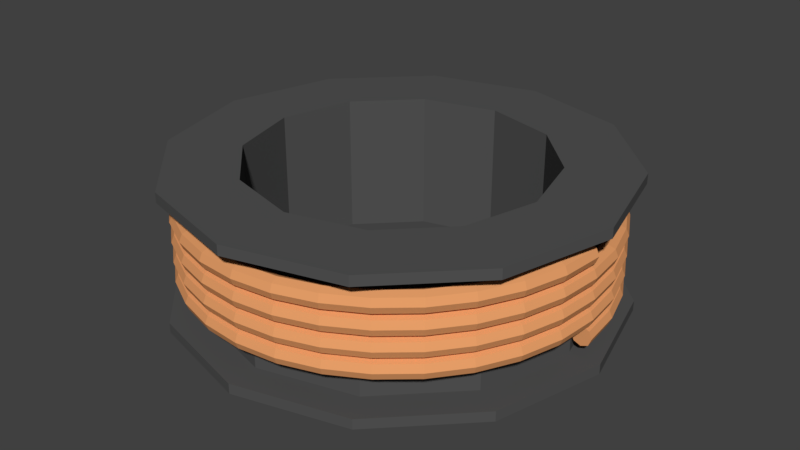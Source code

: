 # Source: CopperWire.blend  (saved by Blender 2.79.0; exported with 4.5.12 LTS)
import bpy
from mathutils import Matrix  # noqa: F401  (used for matrix-valued properties, if any)

bpy.ops.wm.read_factory_settings(use_empty=True)
scene = bpy.context.scene
scene.name = 'Scene'

# ---- collections
col_collection_1 = bpy.data.collections.new('Collection 1'); scene.collection.children.link(col_collection_1)

# ---- materials (node trees are filled in below, after node groups)
mat_copperwire = bpy.data.materials.new('CopperWire')
mat_copperwire.alpha_threshold = 0.0
mat_copperwire.use_transparent_shadow = False
mat_copperwire.diffuse_color = (0.8, 0.3474, 0.1393, 1.0)
mat_copperwire.roughness = 0.5
mat_copperwirespool = bpy.data.materials.new('CopperWireSpool')
mat_copperwirespool.alpha_threshold = 0.0
mat_copperwirespool.use_transparent_shadow = False
mat_copperwirespool.diffuse_color = (0.08714, 0.08714, 0.08714, 1.0)
mat_copperwirespool.roughness = 0.5

# ---- material node trees

# ---- world
world_world = bpy.data.worlds.new('World'); scene.world = world_world
world_world.color = (0.05088, 0.05088, 0.05088)
world_world.use_sun_shadow = False
world_world.sun_shadow_jitter_overblur = 0.0
world_world.cycles.sampling_method = 'MANUAL'

# ---- meshes
me_circle = bpy.data.meshes.new('Circle')
me_circle.from_pydata([(0.2, 1.788e-09, 0.01), (0.1929, 1.788e-09, 0.007071), (0.19, 2.384e-09, 6.62e-09), (0.1929, 2.98e-09, -0.007071), (0.2, 2.384e-09, -0.01), (0.2071, 2.98e-09, -0.007071), (0.21, 2.384e-09, 7.176e-09), (0.2071, 1.788e-09, 0.007071), (0.1962, 0.03902, 0.01062), (0.1892, 0.03764, 0.007696), (0.1863, 0.03707, 0.000625), (0.1892, 0.03764, -0.006446), (0.1962, 0.03902, -0.009375), (0.2031, 0.0404, -0.006446), (0.206, 0.04097, 0.000625), (0.2031, 0.0404, 0.007696), (0.1848, 0.07654, 0.01125), (0.1782, 0.07383, 0.008321), (0.1755, 0.07271, 0.00125), (0.1782, 0.07383, -0.005821), (0.1848, 0.07654, -0.00875), (0.1913, 0.07924, -0.005821), (0.194, 0.08036, 0.00125), (0.1913, 0.07924, 0.008321), (0.1663, 0.1111, 0.01187), (0.1604, 0.1072, 0.008946), (0.158, 0.1056, 0.001875), (0.1604, 0.1072, -0.005196), (0.1663, 0.1111, -0.008125), (0.1722, 0.115, -0.005196), (0.1746, 0.1167, 0.001875), (0.1722, 0.115, 0.008946), (0.1414, 0.1414, 0.0125), (0.1364, 0.1364, 0.009571), (0.1344, 0.1344, 0.0025), (0.1364, 0.1364, -0.004571), (0.1414, 0.1414, -0.0075), (0.1464, 0.1464, -0.004571), (0.1485, 0.1485, 0.0025), (0.1464, 0.1464, 0.009571), (0.1111, 0.1663, 0.01312), (0.1072, 0.1604, 0.0102), (0.1056, 0.158, 0.003125), (0.1072, 0.1604, -0.003946), (0.1111, 0.1663, -0.006875), (0.115, 0.1722, -0.003946), (0.1167, 0.1746, 0.003125), (0.115, 0.1722, 0.0102), (0.07654, 0.1848, 0.01375), (0.07383, 0.1782, 0.01082), (0.07271, 0.1755, 0.00375), (0.07383, 0.1782, -0.003321), (0.07654, 0.1848, -0.00625), (0.07924, 0.1913, -0.003321), (0.08036, 0.194, 0.00375), (0.07924, 0.1913, 0.01082), (0.03902, 0.1962, 0.01437), (0.03764, 0.1892, 0.01145), (0.03707, 0.1863, 0.004375), (0.03764, 0.1892, -0.002696), (0.03902, 0.1962, -0.005625), (0.0404, 0.2031, -0.002696), (0.04097, 0.206, 0.004375), (0.0404, 0.2031, 0.01145), (-1.232e-08, 0.2, 0.015), (-1.166e-08, 0.1929, 0.01207), (-1.129e-08, 0.19, 0.005), (-1.117e-08, 0.1929, -0.002071), (-1.053e-08, 0.2, -0.005), (-1.178e-08, 0.2071, -0.002071), (-1.216e-08, 0.21, 0.005), (-1.228e-08, 0.2071, 0.01207), (-0.03902, 0.1962, 0.01562), (-0.03764, 0.1892, 0.0127), (-0.03707, 0.1863, 0.005625), (-0.03764, 0.1892, -0.001446), (-0.03902, 0.1962, -0.004375), (-0.0404, 0.2031, -0.001446), (-0.04097, 0.206, 0.005625), (-0.0404, 0.2031, 0.0127), (-0.07654, 0.1848, 0.01625), (-0.07383, 0.1782, 0.01332), (-0.07271, 0.1755, 0.00625), (-0.07383, 0.1782, -0.0008211), (-0.07654, 0.1848, -0.00375), (-0.07924, 0.1913, -0.0008211), (-0.08036, 0.194, 0.00625), (-0.07924, 0.1913, 0.01332), (-0.1111, 0.1663, 0.01687), (-0.1072, 0.1604, 0.01395), (-0.1056, 0.158, 0.006875), (-0.1072, 0.1604, -0.0001961), (-0.1111, 0.1663, -0.003125), (-0.115, 0.1722, -0.0001961), (-0.1167, 0.1746, 0.006875), (-0.115, 0.1722, 0.01395), (-0.1414, 0.1414, 0.0175), (-0.1364, 0.1364, 0.01457), (-0.1344, 0.1344, 0.0075), (-0.1364, 0.1364, 0.0004289), (-0.1414, 0.1414, -0.0025), (-0.1464, 0.1464, 0.0004289), (-0.1485, 0.1485, 0.0075), (-0.1464, 0.1464, 0.01457), (-0.1663, 0.1111, 0.01812), (-0.1604, 0.1072, 0.0152), (-0.158, 0.1056, 0.008125), (-0.1604, 0.1072, 0.001054), (-0.1663, 0.1111, -0.001875), (-0.1722, 0.115, 0.001054), (-0.1746, 0.1167, 0.008125), (-0.1722, 0.115, 0.0152), (-0.1848, 0.07654, 0.01875), (-0.1782, 0.07383, 0.01582), (-0.1755, 0.07271, 0.00875), (-0.1782, 0.07383, 0.001679), (-0.1848, 0.07654, -0.00125), (-0.1913, 0.07924, 0.001679), (-0.194, 0.08036, 0.00875), (-0.1913, 0.07924, 0.01582), (-0.1962, 0.03902, 0.01937), (-0.1892, 0.03764, 0.01645), (-0.1863, 0.03707, 0.009375), (-0.1892, 0.03764, 0.002304), (-0.1962, 0.03902, -0.0006251), (-0.2031, 0.0404, 0.002304), (-0.206, 0.04097, 0.009375), (-0.2031, 0.0404, 0.01645), (-0.2, -1.927e-08, 0.02), (-0.1929, -1.865e-08, 0.01707), (-0.19, -1.899e-08, 0.01), (-0.1929, -1.985e-08, 0.002929), (-0.2, -1.987e-08, -5.126e-08), (-0.2071, -2.108e-08, 0.002929), (-0.21, -2.074e-08, 0.01), (-0.2071, -1.989e-08, 0.01707), (-0.1962, -0.03902, 0.02062), (-0.1892, -0.03764, 0.0177), (-0.1863, -0.03707, 0.01062), (-0.1892, -0.03764, 0.003554), (-0.1962, -0.03902, 0.0006249), (-0.2031, -0.0404, 0.003554), (-0.206, -0.04097, 0.01062), (-0.2031, -0.0404, 0.0177), (-0.1848, -0.07654, 0.02125), (-0.1782, -0.07383, 0.01832), (-0.1755, -0.07271, 0.01125), (-0.1782, -0.07383, 0.004179), (-0.1848, -0.07654, 0.00125), (-0.1913, -0.07924, 0.004179), (-0.194, -0.08036, 0.01125), (-0.1913, -0.07924, 0.01832), (-0.1663, -0.1111, 0.02187), (-0.1604, -0.1072, 0.01895), (-0.158, -0.1056, 0.01187), (-0.1604, -0.1072, 0.004804), (-0.1663, -0.1111, 0.001875), (-0.1722, -0.115, 0.004804), (-0.1746, -0.1167, 0.01187), (-0.1722, -0.115, 0.01895), (-0.1414, -0.1414, 0.0225), (-0.1364, -0.1364, 0.01957), (-0.1344, -0.1344, 0.0125), (-0.1364, -0.1364, 0.005429), (-0.1414, -0.1414, 0.0025), (-0.1464, -0.1464, 0.005429), (-0.1485, -0.1485, 0.0125), (-0.1464, -0.1464, 0.01957), (-0.1111, -0.1663, 0.02312), (-0.1072, -0.1604, 0.0202), (-0.1056, -0.158, 0.01312), (-0.1072, -0.1604, 0.006054), (-0.1111, -0.1663, 0.003125), (-0.115, -0.1722, 0.006054), (-0.1167, -0.1746, 0.01312), (-0.115, -0.1722, 0.0202), (-0.07654, -0.1848, 0.02375), (-0.07383, -0.1782, 0.02082), (-0.07271, -0.1755, 0.01375), (-0.07383, -0.1782, 0.006679), (-0.07654, -0.1848, 0.00375), (-0.07924, -0.1913, 0.006679), (-0.08036, -0.194, 0.01375), (-0.07924, -0.1913, 0.02082), (-0.03902, -0.1962, 0.02437), (-0.03764, -0.1892, 0.02145), (-0.03707, -0.1863, 0.01437), (-0.03764, -0.1892, 0.007304), (-0.03902, -0.1962, 0.004375), (-0.0404, -0.2031, 0.007304), (-0.04097, -0.206, 0.01437), (-0.0404, -0.2031, 0.02145), (1.193e-09, -0.2, 0.025), (1.458e-09, -0.1929, 0.02207), (2.862e-09, -0.19, 0.015), (4.336e-09, -0.1929, 0.007929), (4.173e-09, -0.2, 0.005), (4.504e-09, -0.2071, 0.007929), (3.1e-09, -0.21, 0.015), (1.626e-09, -0.2071, 0.02207), (0.03902, -0.1962, 0.02562), (0.03764, -0.1892, 0.0227), (0.03707, -0.1863, 0.01562), (0.03764, -0.1892, 0.008554), (0.03902, -0.1962, 0.005625), (0.0404, -0.2031, 0.008554), (0.04097, -0.206, 0.01562), (0.0404, -0.2031, 0.0227), (0.07654, -0.1848, 0.02625), (0.07383, -0.1782, 0.02332), (0.07271, -0.1755, 0.01625), (0.07383, -0.1782, 0.009179), (0.07654, -0.1848, 0.00625), (0.07924, -0.1913, 0.009179), (0.08036, -0.194, 0.01625), (0.07924, -0.1913, 0.02332), (0.1111, -0.1663, 0.02687), (0.1072, -0.1604, 0.02395), (0.1056, -0.158, 0.01687), (0.1072, -0.1604, 0.009804), (0.1111, -0.1663, 0.006875), (0.115, -0.1722, 0.009804), (0.1167, -0.1746, 0.01687), (0.115, -0.1722, 0.02395), (0.1414, -0.1414, 0.0275), (0.1364, -0.1364, 0.02457), (0.1344, -0.1344, 0.0175), (0.1364, -0.1364, 0.01043), (0.1414, -0.1414, 0.0075), (0.1464, -0.1464, 0.01043), (0.1485, -0.1485, 0.0175), (0.1464, -0.1464, 0.02457), (0.1663, -0.1111, 0.02812), (0.1604, -0.1072, 0.0252), (0.158, -0.1056, 0.01812), (0.1604, -0.1072, 0.01105), (0.1663, -0.1111, 0.008125), (0.1722, -0.115, 0.01105), (0.1746, -0.1167, 0.01812), (0.1722, -0.115, 0.0252), (0.1848, -0.07654, 0.02875), (0.1782, -0.07383, 0.02582), (0.1755, -0.07271, 0.01875), (0.1782, -0.07383, 0.01168), (0.1848, -0.07654, 0.00875), (0.1913, -0.07924, 0.01168), (0.194, -0.08036, 0.01875), (0.1913, -0.07924, 0.02582), (0.1962, -0.03902, 0.02937), (0.1892, -0.03764, 0.02645), (0.1863, -0.03707, 0.01937), (0.1892, -0.03764, 0.0123), (0.1962, -0.03902, 0.009375), (0.2031, -0.0404, 0.0123), (0.206, -0.04097, 0.01937), (0.2031, -0.0404, 0.02645), (0.2, 3.676e-08, 0.03), (0.1929, 3.552e-08, 0.02707), (0.19, 3.56e-08, 0.02), (0.1929, 3.671e-08, 0.01293), (0.2, 3.735e-08, 0.01), (0.2071, 3.919e-08, 0.01293), (0.21, 3.91e-08, 0.02), (0.2071, 3.799e-08, 0.02707), (0.1962, 0.03902, 0.03062), (0.1892, 0.03764, 0.0277), (0.1863, 0.03707, 0.02062), (0.1892, 0.03764, 0.01355), (0.1962, 0.03902, 0.01062), (0.2031, 0.0404, 0.01355), (0.206, 0.04097, 0.02062), (0.2031, 0.0404, 0.0277), (0.1848, 0.07654, 0.03125), (0.1782, 0.07383, 0.02832), (0.1755, 0.07271, 0.02125), (0.1782, 0.07383, 0.01418), (0.1848, 0.07654, 0.01125), (0.1913, 0.07924, 0.01418), (0.194, 0.08036, 0.02125), (0.1913, 0.07924, 0.02832), (0.1663, 0.1111, 0.03187), (0.1604, 0.1072, 0.02895), (0.158, 0.1056, 0.02187), (0.1604, 0.1072, 0.0148), (0.1663, 0.1111, 0.01187), (0.1722, 0.115, 0.0148), (0.1746, 0.1167, 0.02187), (0.1722, 0.115, 0.02895), (0.1414, 0.1414, 0.0325), (0.1364, 0.1364, 0.02957), (0.1344, 0.1344, 0.0225), (0.1364, 0.1364, 0.01543), (0.1414, 0.1414, 0.0125), (0.1464, 0.1464, 0.01543), (0.1485, 0.1485, 0.0225), (0.1464, 0.1464, 0.02957), (0.1111, 0.1663, 0.03312), (0.1072, 0.1604, 0.0302), (0.1056, 0.158, 0.02312), (0.1072, 0.1604, 0.01605), (0.1111, 0.1663, 0.01312), (0.115, 0.1722, 0.01605), (0.1167, 0.1746, 0.02312), (0.115, 0.1722, 0.0302), (0.07654, 0.1848, 0.03375), (0.07383, 0.1782, 0.03082), (0.07271, 0.1755, 0.02375), (0.07383, 0.1782, 0.01668), (0.07654, 0.1848, 0.01375), (0.07924, 0.1913, 0.01668), (0.08036, 0.194, 0.02375), (0.07924, 0.1913, 0.03082), (0.03902, 0.1962, 0.03437), (0.03764, 0.1892, 0.03145), (0.03707, 0.1863, 0.02437), (0.03764, 0.1892, 0.0173), (0.03902, 0.1962, 0.01437), (0.0404, 0.2031, 0.0173), (0.04097, 0.206, 0.02437), (0.0404, 0.2031, 0.03145), (-7.351e-08, 0.2, 0.035), (-7.078e-08, 0.1929, 0.03207), (-6.954e-08, 0.19, 0.025), (-7.028e-08, 0.1929, 0.01793), (-7.173e-08, 0.2, 0.015), (-7.506e-08, 0.2071, 0.01793), (-7.63e-08, 0.21, 0.025), (-7.555e-08, 0.2071, 0.03207), (-0.03902, 0.1962, 0.03562), (-0.03764, 0.1892, 0.0327), (-0.03707, 0.1863, 0.02562), (-0.03764, 0.1892, 0.01855), (-0.03902, 0.1962, 0.01562), (-0.0404, 0.2031, 0.01855), (-0.04097, 0.206, 0.02562), (-0.0404, 0.2031, 0.0327), (-0.07654, 0.1848, 0.03625), (-0.07383, 0.1782, 0.03332), (-0.07271, 0.1755, 0.02625), (-0.07383, 0.1782, 0.01918), (-0.07654, 0.1848, 0.01625), (-0.07924, 0.1913, 0.01918), (-0.08036, 0.194, 0.02625), (-0.07924, 0.1913, 0.03332), (-0.1111, 0.1663, 0.03687), (-0.1072, 0.1604, 0.03395), (-0.1056, 0.158, 0.02687), (-0.1072, 0.1604, 0.0198), (-0.1111, 0.1663, 0.01687), (-0.115, 0.1722, 0.0198), (-0.1167, 0.1746, 0.02687), (-0.115, 0.1722, 0.03395), (-0.1414, 0.1414, 0.0375), (-0.1364, 0.1364, 0.03457), (-0.1344, 0.1344, 0.0275), (-0.1364, 0.1364, 0.02043), (-0.1414, 0.1414, 0.0175), (-0.1464, 0.1464, 0.02043), (-0.1485, 0.1485, 0.0275), (-0.1464, 0.1464, 0.03457), (-0.1663, 0.1111, 0.03812), (-0.1604, 0.1072, 0.0352), (-0.158, 0.1056, 0.02812), (-0.1604, 0.1072, 0.02105), (-0.1663, 0.1111, 0.01812), (-0.1722, 0.115, 0.02105), (-0.1746, 0.1167, 0.02812), (-0.1722, 0.115, 0.0352), (-0.1848, 0.07654, 0.03875), (-0.1782, 0.07383, 0.03582), (-0.1755, 0.07271, 0.02875), (-0.1782, 0.07383, 0.02168), (-0.1848, 0.07654, 0.01875), (-0.1913, 0.07924, 0.02168), (-0.194, 0.08036, 0.02875), (-0.1913, 0.07924, 0.03582), (-0.1962, 0.03902, 0.03937), (-0.1892, 0.03764, 0.03645), (-0.1863, 0.03707, 0.02937), (-0.1892, 0.03764, 0.0223), (-0.1962, 0.03902, 0.01937), (-0.2031, 0.0404, 0.0223), (-0.206, 0.04097, 0.02937), (-0.2031, 0.0404, 0.03645), (-0.2, -6.558e-09, 0.04), (-0.1929, -6.389e-09, 0.03707), (-0.19, -6.916e-09, 0.03), (-0.1929, -7.582e-09, 0.02293), (-0.2, -7.154e-09, 0.02), (-0.2071, -7.919e-09, 0.02293), (-0.21, -7.393e-09, 0.03), (-0.2071, -6.727e-09, 0.03707), (-0.1962, -0.03902, 0.04062), (-0.1892, -0.03764, 0.0377), (-0.1863, -0.03707, 0.03062), (-0.1892, -0.03764, 0.02355), (-0.1962, -0.03902, 0.02062), (-0.2031, -0.0404, 0.02355), (-0.206, -0.04097, 0.03062), (-0.2031, -0.0404, 0.0377), (-0.1848, -0.07654, 0.04125), (-0.1782, -0.07383, 0.03832), (-0.1755, -0.07271, 0.03125), (-0.1782, -0.07383, 0.02418), (-0.1848, -0.07654, 0.02125), (-0.1913, -0.07924, 0.02418), (-0.194, -0.08036, 0.03125), (-0.1913, -0.07924, 0.03832), (-0.1663, -0.1111, 0.04187), (-0.1604, -0.1072, 0.03895), (-0.158, -0.1056, 0.03187), (-0.1604, -0.1072, 0.0248), (-0.1663, -0.1111, 0.02187), (-0.1722, -0.115, 0.0248), (-0.1746, -0.1167, 0.03187), (-0.1722, -0.115, 0.03895), (-0.1414, -0.1414, 0.0425), (-0.1364, -0.1364, 0.03957), (-0.1344, -0.1344, 0.0325), (-0.1364, -0.1364, 0.02543), (-0.1414, -0.1414, 0.0225), (-0.1464, -0.1464, 0.02543), (-0.1485, -0.1485, 0.0325), (-0.1464, -0.1464, 0.03957), (-0.1111, -0.1663, 0.04312), (-0.1072, -0.1604, 0.0402), (-0.1056, -0.158, 0.03312), (-0.1072, -0.1604, 0.02605), (-0.1111, -0.1663, 0.02312), (-0.115, -0.1722, 0.02605), (-0.1167, -0.1746, 0.03312), (-0.115, -0.1722, 0.0402), (-0.07654, -0.1848, 0.04375), (-0.07383, -0.1782, 0.04082), (-0.07271, -0.1755, 0.03375), (-0.07383, -0.1782, 0.02668), (-0.07654, -0.1848, 0.02375), (-0.07924, -0.1913, 0.02668), (-0.08036, -0.194, 0.03375), (-0.07924, -0.1913, 0.04082), (-0.03902, -0.1962, 0.04437), (-0.03764, -0.1892, 0.04145), (-0.03707, -0.1863, 0.03437), (-0.03764, -0.1892, 0.0273), (-0.03902, -0.1962, 0.02437), (-0.0404, -0.2031, 0.0273), (-0.04097, -0.206, 0.03437), (-0.0404, -0.2031, 0.04145), (1.291e-07, -0.2, 0.045), (1.248e-07, -0.1929, 0.04207), (1.243e-07, -0.19, 0.035), (1.277e-07, -0.1929, 0.02793), (1.321e-07, -0.2, 0.025), (1.371e-07, -0.2071, 0.02793), (1.376e-07, -0.21, 0.035), (1.342e-07, -0.2071, 0.04207), (0.03902, -0.1962, 0.04562), (0.03764, -0.1892, 0.0427), (0.03707, -0.1863, 0.03562), (0.03764, -0.1892, 0.02855), (0.03902, -0.1962, 0.02562), (0.0404, -0.2031, 0.02855), (0.04097, -0.206, 0.03562), (0.0404, -0.2031, 0.0427), (0.07654, -0.1848, 0.04625), (0.07383, -0.1782, 0.04332), (0.07271, -0.1755, 0.03625), (0.07383, -0.1782, 0.02918), (0.07654, -0.1848, 0.02625), (0.07924, -0.1913, 0.02918), (0.08036, -0.194, 0.03625), (0.07924, -0.1913, 0.04332), (0.1111, -0.1663, 0.04687), (0.1072, -0.1604, 0.04395), (0.1056, -0.158, 0.03687), (0.1072, -0.1604, 0.0298), (0.1111, -0.1663, 0.02687), (0.115, -0.1722, 0.0298), (0.1167, -0.1746, 0.03687), (0.115, -0.1722, 0.04395), (0.1414, -0.1414, 0.0475), (0.1364, -0.1364, 0.04457), (0.1344, -0.1344, 0.0375), (0.1364, -0.1364, 0.03043), (0.1414, -0.1414, 0.0275), (0.1464, -0.1464, 0.03043), (0.1485, -0.1485, 0.0375), (0.1464, -0.1464, 0.04457), (0.1663, -0.1111, 0.04812), (0.1604, -0.1072, 0.0452), (0.158, -0.1056, 0.03812), (0.1604, -0.1072, 0.03105), (0.1663, -0.1111, 0.02812), (0.1722, -0.115, 0.03105), (0.1746, -0.1167, 0.03812), (0.1722, -0.115, 0.0452), (0.1848, -0.07654, 0.04875), (0.1782, -0.07383, 0.04582), (0.1755, -0.07271, 0.03875), (0.1782, -0.07383, 0.03168), (0.1848, -0.07654, 0.02875), (0.1913, -0.07924, 0.03168), (0.194, -0.08036, 0.03875), (0.1913, -0.07924, 0.04582), (0.1962, -0.03902, 0.04937), (0.1892, -0.03764, 0.04645), (0.1863, -0.03707, 0.03937), (0.1892, -0.03764, 0.0323), (0.1962, -0.03902, 0.02937), (0.2031, -0.0404, 0.0323), (0.206, -0.04097, 0.03937), (0.2031, -0.0404, 0.04645), (0.2, 7.173e-08, 0.05), (0.1929, 6.925e-08, 0.04707), (0.19, 6.883e-08, 0.04), (0.1929, 7.045e-08, 0.03293), (0.2, 7.232e-08, 0.03), (0.2071, 7.539e-08, 0.03293), (0.21, 7.582e-08, 0.04), (0.2071, 7.42e-08, 0.04707), (0.1962, 0.03902, 0.05062), (0.1892, 0.03764, 0.0477), (0.1863, 0.03707, 0.04062), (0.1892, 0.03764, 0.03355), (0.1962, 0.03902, 0.03062), (0.2031, 0.0404, 0.03355), (0.206, 0.04097, 0.04062), (0.2031, 0.0404, 0.0477), (0.1848, 0.07654, 0.05125), (0.1782, 0.07383, 0.04832), (0.1755, 0.07271, 0.04125), (0.1782, 0.07383, 0.03418), (0.1848, 0.07654, 0.03125), (0.1913, 0.07924, 0.03418), (0.194, 0.08036, 0.04125), (0.1913, 0.07924, 0.04832), (0.1663, 0.1111, 0.05187), (0.1604, 0.1072, 0.04895), (0.158, 0.1056, 0.04187), (0.1604, 0.1072, 0.0348), (0.1663, 0.1111, 0.03187), (0.1722, 0.115, 0.0348), (0.1746, 0.1167, 0.04187), (0.1722, 0.115, 0.04895), (0.1414, 0.1414, 0.0525), (0.1364, 0.1364, 0.04957), (0.1344, 0.1344, 0.0425), (0.1364, 0.1364, 0.03543), (0.1414, 0.1414, 0.0325), (0.1464, 0.1464, 0.03543), (0.1485, 0.1485, 0.0425), (0.1464, 0.1464, 0.04957), (0.1111, 0.1663, 0.05312), (0.1072, 0.1604, 0.0502), (0.1056, 0.158, 0.04312), (0.1072, 0.1604, 0.03605), (0.1111, 0.1663, 0.03312), (0.115, 0.1722, 0.03605), (0.1167, 0.1746, 0.04312), (0.115, 0.1722, 0.0502), (0.07654, 0.1848, 0.05375), (0.07383, 0.1782, 0.05082), (0.07271, 0.1755, 0.04375), (0.07383, 0.1782, 0.03668), (0.07654, 0.1848, 0.03375), (0.07924, 0.1913, 0.03668), (0.08036, 0.194, 0.04375), (0.07924, 0.1913, 0.05082), (0.03902, 0.1962, 0.05437), (0.03764, 0.1892, 0.05145), (0.03707, 0.1863, 0.04437), (0.03764, 0.1892, 0.0373), (0.03902, 0.1962, 0.03437), (0.0404, 0.2031, 0.0373), (0.04097, 0.206, 0.04437), (0.0404, 0.2031, 0.05145), (-1.55e-08, 0.2, 0.055), (-1.49e-08, 0.1929, 0.05207), (-1.455e-08, 0.19, 0.045), (-1.44e-08, 0.1929, 0.03793), (-1.371e-08, 0.2, 0.035), (-1.491e-08, 0.2071, 0.03793), (-1.526e-08, 0.21, 0.045), (-1.54e-08, 0.2071, 0.05207), (-0.03902, 0.1962, 0.05562), (-0.03764, 0.1892, 0.0527), (-0.03707, 0.1863, 0.04562), (-0.03764, 0.1892, 0.03855), (-0.03902, 0.1962, 0.03562), (-0.0404, 0.2031, 0.03855), (-0.04097, 0.206, 0.04562), (-0.0404, 0.2031, 0.0527), (-0.07654, 0.1848, 0.05625), (-0.07383, 0.1782, 0.05332), (-0.07271, 0.1755, 0.04625), (-0.07383, 0.1782, 0.03918), (-0.07654, 0.1848, 0.03625), (-0.07924, 0.1913, 0.03918), (-0.08036, 0.194, 0.04625), (-0.07924, 0.1913, 0.05332), (-0.1111, 0.1663, 0.05687), (-0.1072, 0.1604, 0.05395), (-0.1056, 0.158, 0.04687), (-0.1072, 0.1604, 0.0398), (-0.1111, 0.1663, 0.03687), (-0.115, 0.1722, 0.0398), (-0.1167, 0.1746, 0.04687), (-0.115, 0.1722, 0.05395), (-0.1414, 0.1414, 0.0575), (-0.1364, 0.1364, 0.05457), (-0.1344, 0.1344, 0.0475), (-0.1364, 0.1364, 0.04043), (-0.1414, 0.1414, 0.0375), (-0.1464, 0.1464, 0.04043), (-0.1485, 0.1485, 0.0475), (-0.1464, 0.1464, 0.05457), (-0.1663, 0.1111, 0.05812), (-0.1604, 0.1072, 0.0552), (-0.158, 0.1056, 0.04812), (-0.1604, 0.1072, 0.04105), (-0.1663, 0.1111, 0.03812), (-0.1722, 0.115, 0.04105), (-0.1746, 0.1167, 0.04812), (-0.1722, 0.115, 0.0552), (-0.1848, 0.07654, 0.05875), (-0.1782, 0.07383, 0.05582), (-0.1755, 0.07271, 0.04875), (-0.1782, 0.07383, 0.04168), (-0.1848, 0.07654, 0.03875), (-0.1913, 0.07924, 0.04168), (-0.194, 0.08036, 0.04875), (-0.1913, 0.07924, 0.05582), (-0.1962, 0.03902, 0.05937), (-0.1892, 0.03764, 0.05645), (-0.1863, 0.03707, 0.04937), (-0.1892, 0.03764, 0.0423), (-0.1962, 0.03902, 0.03937), (-0.2031, 0.0404, 0.0423), (-0.206, 0.04097, 0.04937), (-0.2031, 0.0404, 0.05645), (-0.2, -1.369e-07, 0.06), (-0.1929, -1.321e-07, 0.05707), (-0.19, -1.307e-07, 0.05), (-0.1929, -1.333e-07, 0.04293), (-0.2, -1.375e-07, 0.04), (-0.2071, -1.429e-07, 0.04293), (-0.21, -1.442e-07, 0.05), (-0.2071, -1.417e-07, 0.05707), (-0.1962, -0.03902, 0.06062), (-0.1892, -0.03764, 0.0577), (-0.1863, -0.03707, 0.05062), (-0.1892, -0.03764, 0.04355), (-0.1962, -0.03902, 0.04062), (-0.2031, -0.0404, 0.04355), (-0.206, -0.04097, 0.05062), (-0.2031, -0.0404, 0.0577), (-0.1848, -0.07654, 0.06125), (-0.1782, -0.07383, 0.05832), (-0.1755, -0.07271, 0.05125), (-0.1782, -0.07383, 0.04418), (-0.1848, -0.07654, 0.04125), (-0.1913, -0.07924, 0.04418), (-0.194, -0.08036, 0.05125), (-0.1913, -0.07924, 0.05832), (-0.1663, -0.1111, 0.06187), (-0.1604, -0.1072, 0.05895), (-0.158, -0.1056, 0.05187), (-0.1604, -0.1072, 0.0448), (-0.1663, -0.1111, 0.04187), (-0.1722, -0.115, 0.0448), (-0.1746, -0.1167, 0.05187), (-0.1722, -0.115, 0.05895), (-0.1414, -0.1414, 0.0625), (-0.1364, -0.1364, 0.05957), (-0.1344, -0.1344, 0.0525), (-0.1364, -0.1364, 0.04543), (-0.1414, -0.1414, 0.0425), (-0.1464, -0.1464, 0.04543), (-0.1485, -0.1485, 0.0525), (-0.1464, -0.1464, 0.05957), (-0.1111, -0.1663, 0.06312), (-0.1072, -0.1604, 0.0602), (-0.1056, -0.158, 0.05312), (-0.1072, -0.1604, 0.04605), (-0.1111, -0.1663, 0.04312), (-0.115, -0.1722, 0.04605), (-0.1167, -0.1746, 0.05312), (-0.115, -0.1722, 0.0602), (-0.07654, -0.1848, 0.06375), (-0.07383, -0.1782, 0.06082), (-0.07271, -0.1755, 0.05375), (-0.07383, -0.1782, 0.04668), (-0.07654, -0.1848, 0.04375), (-0.07924, -0.1913, 0.04668), (-0.08036, -0.194, 0.05375), (-0.07924, -0.1913, 0.06082), (-0.03902, -0.1962, 0.06437), (-0.03764, -0.1892, 0.06145), (-0.03707, -0.1863, 0.05437), (-0.03764, -0.1892, 0.0473), (-0.03902, -0.1962, 0.04437), (-0.0404, -0.2031, 0.0473), (-0.04097, -0.206, 0.05437), (-0.0404, -0.2031, 0.06145), (2.571e-07, -0.2, 0.065), (2.481e-07, -0.1929, 0.06207), (2.457e-07, -0.19, 0.055), (2.51e-07, -0.1929, 0.04793), (2.601e-07, -0.2, 0.045), (2.696e-07, -0.2071, 0.04793), (2.72e-07, -0.21, 0.055), (2.667e-07, -0.2071, 0.06207), (0.03902, -0.1962, 0.06562), (0.03764, -0.1892, 0.0627), (0.03707, -0.1863, 0.05562), (0.03764, -0.1892, 0.04855), (0.03902, -0.1962, 0.04562), (0.0404, -0.2031, 0.04855), (0.04097, -0.206, 0.05562), (0.0404, -0.2031, 0.0627), (0.07654, -0.1848, 0.06625), (0.07383, -0.1782, 0.06332), (0.07271, -0.1755, 0.05625), (0.07383, -0.1782, 0.04918), (0.07654, -0.1848, 0.04625), (0.07924, -0.1913, 0.04918), (0.08036, -0.194, 0.05625), (0.07924, -0.1913, 0.06332), (0.1111, -0.1663, 0.06687), (0.1072, -0.1604, 0.06395), (0.1056, -0.158, 0.05687), (0.1072, -0.1604, 0.0498), (0.1111, -0.1663, 0.04687), (0.115, -0.1722, 0.0498), (0.1167, -0.1746, 0.05687), (0.115, -0.1722, 0.06395), (0.1414, -0.1414, 0.0675), (0.1364, -0.1364, 0.06457), (0.1344, -0.1344, 0.0575), (0.1364, -0.1364, 0.05043), (0.1414, -0.1414, 0.0475), (0.1464, -0.1464, 0.05043), (0.1485, -0.1485, 0.0575), (0.1464, -0.1464, 0.06457), (0.1663, -0.1111, 0.06812), (0.1604, -0.1072, 0.0652), (0.158, -0.1056, 0.05812), (0.1604, -0.1072, 0.05105), (0.1663, -0.1111, 0.04812), (0.1722, -0.115, 0.05105), (0.1746, -0.1167, 0.05812), (0.1722, -0.115, 0.0652), (0.1848, -0.07654, 0.06875), (0.1782, -0.07383, 0.06582), (0.1755, -0.07271, 0.05875), (0.1782, -0.07383, 0.05168), (0.1848, -0.07654, 0.04875), (0.1913, -0.07924, 0.05168), (0.194, -0.08036, 0.05875), (0.1913, -0.07924, 0.06582), (0.1962, -0.03902, 0.06937), (0.1892, -0.03764, 0.06645), (0.1863, -0.03707, 0.05937), (0.1892, -0.03764, 0.0523), (0.1962, -0.03902, 0.04937), (0.2031, -0.0404, 0.0523), (0.206, -0.04097, 0.05937), (0.2031, -0.0404, 0.06645), (0.2, 1.133e-08, 0.07), (0.1929, 1.099e-08, 0.06707), (0.19, 1.145e-08, 0.06), (0.1929, 1.218e-08, 0.05293), (0.2, 1.192e-08, 0.05), (0.2071, 1.286e-08, 0.05293), (0.21, 1.24e-08, 0.06), (0.2071, 1.167e-08, 0.06707), (0.1962, 0.03902, 0.07062), (0.1892, 0.03764, 0.0677), (0.1863, 0.03707, 0.06062), (0.1892, 0.03764, 0.05355), (0.1962, 0.03902, 0.05062), (0.2031, 0.0404, 0.05355), (0.206, 0.04097, 0.06062), (0.2031, 0.0404, 0.0677), (0.1848, 0.07654, 0.07125), (0.1782, 0.07383, 0.06832), (0.1755, 0.07271, 0.06125), (0.1782, 0.07383, 0.05418), (0.1848, 0.07654, 0.05125), (0.1913, 0.07924, 0.05418), (0.194, 0.08036, 0.06125), (0.1913, 0.07924, 0.06832), (0.1663, 0.1111, 0.07187), (0.1604, 0.1072, 0.06895), (0.158, 0.1056, 0.06187), (0.1604, 0.1072, 0.0548), (0.1663, 0.1111, 0.05187), (0.1722, 0.115, 0.0548), (0.1746, 0.1167, 0.06187), (0.1722, 0.115, 0.06895), (0.1414, 0.1414, 0.0725), (0.1364, 0.1364, 0.06957), (0.1344, 0.1344, 0.0625), (0.1364, 0.1364, 0.05543), (0.1414, 0.1414, 0.0525), (0.1464, 0.1464, 0.05543), (0.1485, 0.1485, 0.0625), (0.1464, 0.1464, 0.06957), (0.1111, 0.1663, 0.07312), (0.1072, 0.1604, 0.0702), (0.1056, 0.158, 0.06312), (0.1072, 0.1604, 0.05605), (0.1111, 0.1663, 0.05312), (0.115, 0.1722, 0.05605), (0.1167, 0.1746, 0.06312), (0.115, 0.1722, 0.0702), (0.07654, 0.1848, 0.07375), (0.07383, 0.1782, 0.07082), (0.07271, 0.1755, 0.06375), (0.07383, 0.1782, 0.05668), (0.07654, 0.1848, 0.05375), (0.07924, 0.1913, 0.05668), (0.08036, 0.194, 0.06375), (0.07924, 0.1913, 0.07082), (0.03902, 0.1962, 0.07437), (0.03764, 0.1892, 0.07145), (0.03707, 0.1863, 0.06437), (0.03764, 0.1892, 0.0573), (0.03902, 0.1962, 0.05437), (0.0404, 0.2031, 0.0573), (0.04097, 0.206, 0.06437), (0.0404, 0.2031, 0.07145), (-1.482e-07, 0.2, 0.075), (-1.43e-07, 0.1929, 0.07207), (-1.407e-07, 0.19, 0.065), (-1.425e-07, 0.1929, 0.05793), (-1.464e-07, 0.2, 0.055), (-1.522e-07, 0.2071, 0.05793), (-1.545e-07, 0.21, 0.065), (-1.527e-07, 0.2071, 0.07207), (-0.03902, 0.1962, 0.07562), (-0.03764, 0.1892, 0.0727), (-0.03707, 0.1863, 0.06562), (-0.03764, 0.1892, 0.05855), (-0.03902, 0.1962, 0.05562), (-0.0404, 0.2031, 0.05855), (-0.04097, 0.206, 0.06562), (-0.0404, 0.2031, 0.0727), (-0.07654, 0.1848, 0.07625), (-0.07383, 0.1782, 0.07332), (-0.07271, 0.1755, 0.06625), (-0.07383, 0.1782, 0.05918), (-0.07654, 0.1848, 0.05625), (-0.07924, 0.1913, 0.05918), (-0.08036, 0.194, 0.06625), (-0.07924, 0.1913, 0.07332), (-0.1111, 0.1663, 0.07687), (-0.1072, 0.1604, 0.07395), (-0.1056, 0.158, 0.06687), (-0.1072, 0.1604, 0.0598), (-0.1111, 0.1663, 0.05687), (-0.115, 0.1722, 0.0598), (-0.1167, 0.1746, 0.06687), (-0.115, 0.1722, 0.07395), (-0.1414, 0.1414, 0.0775), (-0.1364, 0.1364, 0.07457), (-0.1344, 0.1344, 0.0675), (-0.1364, 0.1364, 0.06043), (-0.1414, 0.1414, 0.0575), (-0.1464, 0.1464, 0.06043), (-0.1485, 0.1485, 0.0675), (-0.1464, 0.1464, 0.07457), (-0.1663, 0.1111, 0.07812), (-0.1604, 0.1072, 0.0752), (-0.158, 0.1056, 0.06812), (-0.1604, 0.1072, 0.06105), (-0.1663, 0.1111, 0.05812), (-0.1722, 0.115, 0.06105), (-0.1746, 0.1167, 0.06812), (-0.1722, 0.115, 0.0752), (-0.1848, 0.07654, 0.07875), (-0.1782, 0.07383, 0.07582), (-0.1755, 0.07271, 0.06875), (-0.1782, 0.07383, 0.06168), (-0.1848, 0.07654, 0.05875), (-0.1913, 0.07924, 0.06168), (-0.194, 0.08036, 0.06875), (-0.1913, 0.07924, 0.07582), (-0.1962, 0.03902, 0.07937), (-0.1892, 0.03764, 0.07645), (-0.1863, 0.03707, 0.06937), (-0.1892, 0.03764, 0.0623), (-0.1962, 0.03902, 0.05937), (-0.2031, 0.0404, 0.0623), (-0.206, 0.04097, 0.06937), (-0.2031, 0.0404, 0.07645), (-0.2, -2.672e-07, 0.08), (-0.1929, -2.578e-07, 0.07707), (-0.19, -2.546e-07, 0.07), (-0.1929, -2.59e-07, 0.06293), (-0.2, -2.678e-07, 0.06), (-0.2071, -2.778e-07, 0.06293), (-0.21, -2.811e-07, 0.07), (-0.2071, -2.766e-07, 0.07707), (-0.1962, -0.03902, 0.08062), (-0.1892, -0.03764, 0.0777), (-0.1863, -0.03707, 0.07062), (-0.1892, -0.03764, 0.06355), (-0.1962, -0.03902, 0.06062), (-0.2031, -0.0404, 0.06355), (-0.206, -0.04097, 0.07062), (-0.2031, -0.0404, 0.0777), (-0.1848, -0.07654, 0.08125), (-0.1782, -0.07383, 0.07832), (-0.1755, -0.07271, 0.07125), (-0.1782, -0.07383, 0.06418), (-0.1848, -0.07654, 0.06125), (-0.1913, -0.07924, 0.06418), (-0.194, -0.08036, 0.07125), (-0.1913, -0.07924, 0.07832), (-0.1663, -0.1111, 0.08187), (-0.1604, -0.1072, 0.07895), (-0.158, -0.1056, 0.07187), (-0.1604, -0.1072, 0.0648), (-0.1663, -0.1111, 0.06187), (-0.1722, -0.115, 0.0648), (-0.1746, -0.1167, 0.07187), (-0.1722, -0.115, 0.07895), (-0.1414, -0.1414, 0.0825), (-0.1364, -0.1364, 0.07957), (-0.1344, -0.1344, 0.0725), (-0.1364, -0.1364, 0.06543), (-0.1414, -0.1414, 0.0625), (-0.1464, -0.1464, 0.06543), (-0.1485, -0.1485, 0.0725), (-0.1464, -0.1464, 0.07957), (-0.1111, -0.1663, 0.08312), (-0.1072, -0.1604, 0.0802), (-0.1056, -0.158, 0.07312), (-0.1072, -0.1604, 0.06605), (-0.1111, -0.1663, 0.06312), (-0.115, -0.1722, 0.06605), (-0.1167, -0.1746, 0.07312), (-0.115, -0.1722, 0.0802), (-0.07654, -0.1848, 0.08375), (-0.07383, -0.1782, 0.08082), (-0.07271, -0.1755, 0.07375), (-0.07383, -0.1782, 0.06668), (-0.07654, -0.1848, 0.06375), (-0.07924, -0.1913, 0.06668), (-0.08036, -0.194, 0.07375), (-0.07924, -0.1913, 0.08082), (-0.03902, -0.1962, 0.08437), (-0.03764, -0.1892, 0.08145), (-0.03707, -0.1863, 0.07437), (-0.03764, -0.1892, 0.0673), (-0.03902, -0.1962, 0.06437), (-0.0404, -0.2031, 0.0673), (-0.04097, -0.206, 0.07437), (-0.0404, -0.2031, 0.08145), (3.58e-09, -0.2, 0.085), (3.508e-09, -0.1929, 0.08207), (4.772e-09, -0.19, 0.075), (6.386e-09, -0.1929, 0.06793), (6.56e-09, -0.2, 0.065), (7.229e-09, -0.2071, 0.06793), (5.965e-09, -0.21, 0.075), (4.351e-09, -0.2071, 0.08207), (0.03902, -0.1962, 0.08562), (0.03764, -0.1892, 0.0827), (0.03707, -0.1863, 0.07562), (0.03764, -0.1892, 0.06855), (0.03902, -0.1962, 0.06562), (0.0404, -0.2031, 0.06855), (0.04097, -0.206, 0.07562), (0.0404, -0.2031, 0.0827), (0.07654, -0.1848, 0.08625), (0.07383, -0.1782, 0.08332), (0.07271, -0.1755, 0.07625), (0.07383, -0.1782, 0.06918), (0.07654, -0.1848, 0.06625), (0.07924, -0.1913, 0.06918), (0.08036, -0.194, 0.07625), (0.07924, -0.1913, 0.08332), (0.1111, -0.1663, 0.08687), (0.1072, -0.1604, 0.08395), (0.1056, -0.158, 0.07687), (0.1072, -0.1604, 0.0698), (0.1111, -0.1663, 0.06687), (0.115, -0.1722, 0.0698), (0.1167, -0.1746, 0.07687), (0.115, -0.1722, 0.08395), (0.1414, -0.1414, 0.0875), (0.1364, -0.1364, 0.08457), (0.1344, -0.1344, 0.0775), (0.1364, -0.1364, 0.07043), (0.1414, -0.1414, 0.0675), (0.1464, -0.1464, 0.07043), (0.1485, -0.1485, 0.0775), (0.1464, -0.1464, 0.08457), (0.1663, -0.1111, 0.08812), (0.1604, -0.1072, 0.0852), (0.158, -0.1056, 0.07812), (0.1604, -0.1072, 0.07105), (0.1663, -0.1111, 0.06812), (0.1722, -0.115, 0.07105), (0.1746, -0.1167, 0.07812), (0.1722, -0.115, 0.0852), (0.1848, -0.07654, 0.08875), (0.1782, -0.07383, 0.08582), (0.1755, -0.07271, 0.07875), (0.1782, -0.07383, 0.07168), (0.1848, -0.07654, 0.06875), (0.1913, -0.07924, 0.07168), (0.194, -0.08036, 0.07875), (0.1913, -0.07924, 0.08582), (0.1962, -0.03902, 0.08937), (0.1892, -0.03764, 0.08645), (0.1863, -0.03707, 0.07937), (0.1892, -0.03764, 0.0723), (0.1962, -0.03902, 0.06937), (0.2031, -0.0404, 0.0723), (0.206, -0.04097, 0.07937), (0.2031, -0.0404, 0.08645), (0.2, 1.417e-07, 0.09), (0.1929, 1.367e-07, 0.08707), (0.19, 1.353e-07, 0.08), (0.1929, 1.379e-07, 0.07293), (0.2, 1.423e-07, 0.07), (0.2071, 1.478e-07, 0.07293), (0.21, 1.493e-07, 0.08), (0.2071, 1.466e-07, 0.08707), (-0.07383, 0.1279, 0.11), (-0.07383, 0.1279, -0.03), (-0.1279, 0.07383, 0.11), (-0.1279, 0.07383, -0.03), (-0.1477, -2.038e-07, 0.11), (-0.1477, -2.038e-07, -0.03), (-0.1279, -0.07383, 0.11), (-0.1279, -0.07383, -0.03), (-0.07383, -0.1279, 0.11), (-0.07383, -0.1279, -0.03), (2.819e-08, -0.1477, 0.11), (2.819e-08, -0.1477, -0.03), (0.07383, -0.1279, 0.11), (0.07383, -0.1279, -0.03), (0.1279, -0.07383, 0.11), (0.1279, -0.07383, -0.03), (0.1477, -1.416e-07, 0.11), (0.1477, -1.416e-07, -0.03), (0.1279, 0.07383, 0.11), (0.1279, 0.07383, -0.03), (5.893e-09, 0.1477, 0.11), (0.07383, 0.1279, 0.11), (0.07383, 0.1279, -0.03), (5.893e-09, 0.1477, -0.03), (5.15e-09, 0.19, -0.01997), (5.15e-09, 0.19, 0.09997), (0.095, 0.1645, 0.09997), (0.095, 0.1645, -0.01997), (0.1645, 0.095, 0.09997), (0.1645, 0.095, -0.01997), (0.19, -1.371e-07, 0.09997), (0.19, -1.371e-07, -0.01997), (0.1645, -0.095, 0.09997), (0.1645, -0.095, -0.01997), (0.095, -0.1645, 0.09997), (0.095, -0.1645, -0.01997), (3.384e-08, -0.19, 0.09997), (3.384e-08, -0.19, -0.01997), (-0.095, -0.1645, 0.09997), (-0.095, -0.1645, -0.01997), (-0.1645, -0.095, 0.09997), (-0.1645, -0.095, -0.01997), (-0.19, -2.171e-07, 0.09997), (-0.19, -2.171e-07, -0.01997), (-0.1645, 0.095, 0.09997), (-0.1645, 0.095, -0.01997), (-0.095, 0.1645, 0.09997), (-0.095, 0.1645, -0.01997), (6.006e-09, 0.2204, -0.03), (0.1102, 0.1909, -0.03), (0.1102, 0.1909, 0.11), (6.006e-09, 0.2204, 0.11), (6.006e-09, 0.2204, 0.09997), (0.1102, 0.1909, -0.01997), (0.1909, 0.1102, -0.03), (0.1909, 0.1102, 0.11), (0.1909, 0.1102, -0.01997), (0.2204, -1.342e-07, -0.03), (0.2204, -1.342e-07, 0.11), (0.2204, -1.342e-07, -0.01997), (0.1909, -0.1102, -0.03), (0.1909, -0.1102, 0.11), (0.1909, -0.1102, -0.01997), (0.1102, -0.1909, -0.03), (0.1102, -0.1909, 0.11), (0.1102, -0.1909, -0.01997), (3.929e-08, -0.2204, -0.03), (3.929e-08, -0.2204, 0.11), (3.929e-08, -0.2204, -0.01997), (-0.1102, -0.1909, -0.03), (-0.1102, -0.1909, 0.11), (-0.1102, -0.1909, -0.01997), (-0.1909, -0.1102, -0.03), (-0.1909, -0.1102, 0.11), (-0.1909, -0.1102, -0.01997), (-0.2204, -2.271e-07, -0.03), (-0.2204, -2.271e-07, 0.11), (-0.2204, -2.271e-07, -0.01997), (-0.1909, 0.1102, -0.03), (-0.1909, 0.1102, 0.11), (-0.1909, 0.1102, -0.01997), (-0.1102, 0.1909, -0.03), (-0.1102, 0.1909, 0.11), (-0.1102, 0.1909, -0.01997), (6.006e-09, 0.2204, -0.01997), (0.1102, 0.1909, 0.09997), (0.1909, 0.1102, 0.09997), (0.2204, -1.342e-07, 0.09997), (0.1909, -0.1102, 0.09997), (0.1102, -0.1909, 0.09997), (3.929e-08, -0.2204, 0.09997), (-0.1102, -0.1909, 0.09997), (-0.1909, -0.1102, 0.09997), (-0.2204, -2.271e-07, 0.09997), (-0.1909, 0.1102, 0.09997), (-0.1102, 0.1909, 0.09997)], [], [(1, 0, 8, 9), (9, 8, 16, 17), (17, 16, 24, 25), (25, 24, 32, 33), (33, 32, 40, 41), (41, 40, 48, 49), (49, 48, 56, 57), (57, 56, 64, 65), (65, 64, 72, 73), (73, 72, 80, 81), (81, 80, 88, 89), (89, 88, 96, 97), (97, 96, 104, 105), (105, 104, 112, 113), (113, 112, 120, 121), (121, 120, 128, 129), (129, 128, 136, 137), (137, 136, 144, 145), (145, 144, 152, 153), (153, 152, 160, 161), (161, 160, 168, 169), (169, 168, 176, 177), (177, 176, 184, 185), (185, 184, 192, 193), (193, 192, 200, 201), (201, 200, 208, 209), (209, 208, 216, 217), (217, 216, 224, 225), (225, 224, 232, 233), (233, 232, 240, 241), (241, 240, 248, 249), (249, 248, 256, 257), (257, 256, 264, 265), (265, 264, 272, 273), (273, 272, 280, 281), (281, 280, 288, 289), (289, 288, 296, 297), (297, 296, 304, 305), (305, 304, 312, 313), (313, 312, 320, 321), (321, 320, 328, 329), (329, 328, 336, 337), (337, 336, 344, 345), (345, 344, 352, 353), (353, 352, 360, 361), (361, 360, 368, 369), (369, 368, 376, 377), (377, 376, 384, 385), (385, 384, 392, 393), (393, 392, 400, 401), (401, 400, 408, 409), (409, 408, 416, 417), (417, 416, 424, 425), (425, 424, 432, 433), (433, 432, 440, 441), (441, 440, 448, 449), (449, 448, 456, 457), (457, 456, 464, 465), (465, 464, 472, 473), (473, 472, 480, 481), (481, 480, 488, 489), (489, 488, 496, 497), (497, 496, 504, 505), (505, 504, 512, 513), (513, 512, 520, 521), (521, 520, 528, 529), (529, 528, 536, 537), (537, 536, 544, 545), (545, 544, 552, 553), (553, 552, 560, 561), (561, 560, 568, 569), (569, 568, 576, 577), (577, 576, 584, 585), (585, 584, 592, 593), (593, 592, 600, 601), (601, 600, 608, 609), (609, 608, 616, 617), (617, 616, 624, 625), (625, 624, 632, 633), (633, 632, 640, 641), (641, 640, 648, 649), (649, 648, 656, 657), (657, 656, 664, 665), (665, 664, 672, 673), (673, 672, 680, 681), (681, 680, 688, 689), (689, 688, 696, 697), (697, 696, 704, 705), (705, 704, 712, 713), (713, 712, 720, 721), (721, 720, 728, 729), (729, 728, 736, 737), (737, 736, 744, 745), (745, 744, 752, 753), (753, 752, 760, 761), (761, 760, 768, 769), (769, 768, 776, 777), (777, 776, 784, 785), (785, 784, 792, 793), (793, 792, 800, 801), (801, 800, 808, 809), (809, 808, 816, 817), (817, 816, 824, 825), (825, 824, 832, 833), (833, 832, 840, 841), (841, 840, 848, 849), (849, 848, 856, 857), (857, 856, 864, 865), (865, 864, 872, 873), (873, 872, 880, 881), (881, 880, 888, 889), (889, 888, 896, 897), (897, 896, 904, 905), (905, 904, 912, 913), (913, 912, 920, 921), (921, 920, 928, 929), (929, 928, 936, 937), (937, 936, 944, 945), (945, 944, 952, 953), (953, 952, 960, 961), (961, 960, 968, 969), (969, 968, 976, 977), (977, 976, 984, 985), (985, 984, 992, 993), (993, 992, 1000, 1001), (1001, 1000, 1008, 1009), (1009, 1008, 1016, 1017), (1017, 1016, 1024, 1025), (2, 1, 9, 10), (10, 9, 17, 18), (18, 17, 25, 26), (26, 25, 33, 34), (34, 33, 41, 42), (42, 41, 49, 50), (50, 49, 57, 58), (58, 57, 65, 66), (66, 65, 73, 74), (74, 73, 81, 82), (82, 81, 89, 90), (90, 89, 97, 98), (98, 97, 105, 106), (106, 105, 113, 114), (114, 113, 121, 122), (122, 121, 129, 130), (130, 129, 137, 138), (138, 137, 145, 146), (146, 145, 153, 154), (154, 153, 161, 162), (162, 161, 169, 170), (170, 169, 177, 178), (178, 177, 185, 186), (186, 185, 193, 194), (194, 193, 201, 202), (202, 201, 209, 210), (210, 209, 217, 218), (218, 217, 225, 226), (226, 225, 233, 234), (234, 233, 241, 242), (242, 241, 249, 250), (250, 249, 257, 258), (258, 257, 265, 266), (266, 265, 273, 274), (274, 273, 281, 282), (282, 281, 289, 290), (290, 289, 297, 298), (298, 297, 305, 306), (306, 305, 313, 314), (314, 313, 321, 322), (322, 321, 329, 330), (330, 329, 337, 338), (338, 337, 345, 346), (346, 345, 353, 354), (354, 353, 361, 362), (362, 361, 369, 370), (370, 369, 377, 378), (378, 377, 385, 386), (386, 385, 393, 394), (394, 393, 401, 402), (402, 401, 409, 410), (410, 409, 417, 418), (418, 417, 425, 426), (426, 425, 433, 434), (434, 433, 441, 442), (442, 441, 449, 450), (450, 449, 457, 458), (458, 457, 465, 466), (466, 465, 473, 474), (474, 473, 481, 482), (482, 481, 489, 490), (490, 489, 497, 498), (498, 497, 505, 506), (506, 505, 513, 514), (514, 513, 521, 522), (522, 521, 529, 530), (530, 529, 537, 538), (538, 537, 545, 546), (546, 545, 553, 554), (554, 553, 561, 562), (562, 561, 569, 570), (570, 569, 577, 578), (578, 577, 585, 586), (586, 585, 593, 594), (594, 593, 601, 602), (602, 601, 609, 610), (610, 609, 617, 618), (618, 617, 625, 626), (626, 625, 633, 634), (634, 633, 641, 642), (642, 641, 649, 650), (650, 649, 657, 658), (658, 657, 665, 666), (666, 665, 673, 674), (674, 673, 681, 682), (682, 681, 689, 690), (690, 689, 697, 698), (698, 697, 705, 706), (706, 705, 713, 714), (714, 713, 721, 722), (722, 721, 729, 730), (730, 729, 737, 738), (738, 737, 745, 746), (746, 745, 753, 754), (754, 753, 761, 762), (762, 761, 769, 770), (770, 769, 777, 778), (778, 777, 785, 786), (786, 785, 793, 794), (794, 793, 801, 802), (802, 801, 809, 810), (810, 809, 817, 818), (818, 817, 825, 826), (826, 825, 833, 834), (834, 833, 841, 842), (842, 841, 849, 850), (850, 849, 857, 858), (858, 857, 865, 866), (866, 865, 873, 874), (874, 873, 881, 882), (882, 881, 889, 890), (890, 889, 897, 898), (898, 897, 905, 906), (906, 905, 913, 914), (914, 913, 921, 922), (922, 921, 929, 930), (930, 929, 937, 938), (938, 937, 945, 946), (946, 945, 953, 954), (954, 953, 961, 962), (962, 961, 969, 970), (970, 969, 977, 978), (978, 977, 985, 986), (986, 985, 993, 994), (994, 993, 1001, 1002), (1002, 1001, 1009, 1010), (1010, 1009, 1017, 1018), (1018, 1017, 1025, 1026), (3, 2, 10, 11), (11, 10, 18, 19), (19, 18, 26, 27), (27, 26, 34, 35), (35, 34, 42, 43), (43, 42, 50, 51), (51, 50, 58, 59), (59, 58, 66, 67), (67, 66, 74, 75), (75, 74, 82, 83), (83, 82, 90, 91), (91, 90, 98, 99), (99, 98, 106, 107), (107, 106, 114, 115), (115, 114, 122, 123), (123, 122, 130, 131), (131, 130, 138, 139), (139, 138, 146, 147), (147, 146, 154, 155), (155, 154, 162, 163), (163, 162, 170, 171), (171, 170, 178, 179), (179, 178, 186, 187), (187, 186, 194, 195), (195, 194, 202, 203), (203, 202, 210, 211), (211, 210, 218, 219), (219, 218, 226, 227), (227, 226, 234, 235), (235, 234, 242, 243), (243, 242, 250, 251), (251, 250, 258, 259), (259, 258, 266, 267), (267, 266, 274, 275), (275, 274, 282, 283), (283, 282, 290, 291), (291, 290, 298, 299), (299, 298, 306, 307), (307, 306, 314, 315), (315, 314, 322, 323), (323, 322, 330, 331), (331, 330, 338, 339), (339, 338, 346, 347), (347, 346, 354, 355), (355, 354, 362, 363), (363, 362, 370, 371), (371, 370, 378, 379), (379, 378, 386, 387), (387, 386, 394, 395), (395, 394, 402, 403), (403, 402, 410, 411), (411, 410, 418, 419), (419, 418, 426, 427), (427, 426, 434, 435), (435, 434, 442, 443), (443, 442, 450, 451), (451, 450, 458, 459), (459, 458, 466, 467), (467, 466, 474, 475), (475, 474, 482, 483), (483, 482, 490, 491), (491, 490, 498, 499), (499, 498, 506, 507), (507, 506, 514, 515), (515, 514, 522, 523), (523, 522, 530, 531), (531, 530, 538, 539), (539, 538, 546, 547), (547, 546, 554, 555), (555, 554, 562, 563), (563, 562, 570, 571), (571, 570, 578, 579), (579, 578, 586, 587), (587, 586, 594, 595), (595, 594, 602, 603), (603, 602, 610, 611), (611, 610, 618, 619), (619, 618, 626, 627), (627, 626, 634, 635), (635, 634, 642, 643), (643, 642, 650, 651), (651, 650, 658, 659), (659, 658, 666, 667), (667, 666, 674, 675), (675, 674, 682, 683), (683, 682, 690, 691), (691, 690, 698, 699), (699, 698, 706, 707), (707, 706, 714, 715), (715, 714, 722, 723), (723, 722, 730, 731), (731, 730, 738, 739), (739, 738, 746, 747), (747, 746, 754, 755), (755, 754, 762, 763), (763, 762, 770, 771), (771, 770, 778, 779), (779, 778, 786, 787), (787, 786, 794, 795), (795, 794, 802, 803), (803, 802, 810, 811), (811, 810, 818, 819), (819, 818, 826, 827), (827, 826, 834, 835), (835, 834, 842, 843), (843, 842, 850, 851), (851, 850, 858, 859), (859, 858, 866, 867), (867, 866, 874, 875), (875, 874, 882, 883), (883, 882, 890, 891), (891, 890, 898, 899), (899, 898, 906, 907), (907, 906, 914, 915), (915, 914, 922, 923), (923, 922, 930, 931), (931, 930, 938, 939), (939, 938, 946, 947), (947, 946, 954, 955), (955, 954, 962, 963), (963, 962, 970, 971), (971, 970, 978, 979), (979, 978, 986, 987), (987, 986, 994, 995), (995, 994, 1002, 1003), (1003, 1002, 1010, 1011), (1011, 1010, 1018, 1019), (1019, 1018, 1026, 1027), (4, 3, 11, 12), (12, 11, 19, 20), (20, 19, 27, 28), (28, 27, 35, 36), (36, 35, 43, 44), (44, 43, 51, 52), (52, 51, 59, 60), (60, 59, 67, 68), (68, 67, 75, 76), (76, 75, 83, 84), (84, 83, 91, 92), (92, 91, 99, 100), (100, 99, 107, 108), (108, 107, 115, 116), (116, 115, 123, 124), (124, 123, 131, 132), (132, 131, 139, 140), (140, 139, 147, 148), (148, 147, 155, 156), (156, 155, 163, 164), (164, 163, 171, 172), (172, 171, 179, 180), (180, 179, 187, 188), (188, 187, 195, 196), (196, 195, 203, 204), (204, 203, 211, 212), (212, 211, 219, 220), (220, 219, 227, 228), (228, 227, 235, 236), (236, 235, 243, 244), (244, 243, 251, 252), (252, 251, 259, 260), (260, 259, 267, 268), (268, 267, 275, 276), (276, 275, 283, 284), (284, 283, 291, 292), (292, 291, 299, 300), (300, 299, 307, 308), (308, 307, 315, 316), (316, 315, 323, 324), (324, 323, 331, 332), (332, 331, 339, 340), (340, 339, 347, 348), (348, 347, 355, 356), (356, 355, 363, 364), (364, 363, 371, 372), (372, 371, 379, 380), (380, 379, 387, 388), (388, 387, 395, 396), (396, 395, 403, 404), (404, 403, 411, 412), (412, 411, 419, 420), (420, 419, 427, 428), (428, 427, 435, 436), (436, 435, 443, 444), (444, 443, 451, 452), (452, 451, 459, 460), (460, 459, 467, 468), (468, 467, 475, 476), (476, 475, 483, 484), (484, 483, 491, 492), (492, 491, 499, 500), (500, 499, 507, 508), (508, 507, 515, 516), (516, 515, 523, 524), (524, 523, 531, 532), (532, 531, 539, 540), (540, 539, 547, 548), (548, 547, 555, 556), (556, 555, 563, 564), (564, 563, 571, 572), (572, 571, 579, 580), (580, 579, 587, 588), (588, 587, 595, 596), (596, 595, 603, 604), (604, 603, 611, 612), (612, 611, 619, 620), (620, 619, 627, 628), (628, 627, 635, 636), (636, 635, 643, 644), (644, 643, 651, 652), (652, 651, 659, 660), (660, 659, 667, 668), (668, 667, 675, 676), (676, 675, 683, 684), (684, 683, 691, 692), (692, 691, 699, 700), (700, 699, 707, 708), (708, 707, 715, 716), (716, 715, 723, 724), (724, 723, 731, 732), (732, 731, 739, 740), (740, 739, 747, 748), (748, 747, 755, 756), (756, 755, 763, 764), (764, 763, 771, 772), (772, 771, 779, 780), (780, 779, 787, 788), (788, 787, 795, 796), (796, 795, 803, 804), (804, 803, 811, 812), (812, 811, 819, 820), (820, 819, 827, 828), (828, 827, 835, 836), (836, 835, 843, 844), (844, 843, 851, 852), (852, 851, 859, 860), (860, 859, 867, 868), (868, 867, 875, 876), (876, 875, 883, 884), (884, 883, 891, 892), (892, 891, 899, 900), (900, 899, 907, 908), (908, 907, 915, 916), (916, 915, 923, 924), (924, 923, 931, 932), (932, 931, 939, 940), (940, 939, 947, 948), (948, 947, 955, 956), (956, 955, 963, 964), (964, 963, 971, 972), (972, 971, 979, 980), (980, 979, 987, 988), (988, 987, 995, 996), (996, 995, 1003, 1004), (1004, 1003, 1011, 1012), (1012, 1011, 1019, 1020), (1020, 1019, 1027, 1028), (5, 4, 12, 13), (13, 12, 20, 21), (21, 20, 28, 29), (29, 28, 36, 37), (37, 36, 44, 45), (45, 44, 52, 53), (53, 52, 60, 61), (61, 60, 68, 69), (69, 68, 76, 77), (77, 76, 84, 85), (85, 84, 92, 93), (93, 92, 100, 101), (101, 100, 108, 109), (109, 108, 116, 117), (117, 116, 124, 125), (125, 124, 132, 133), (133, 132, 140, 141), (141, 140, 148, 149), (149, 148, 156, 157), (157, 156, 164, 165), (165, 164, 172, 173), (173, 172, 180, 181), (181, 180, 188, 189), (189, 188, 196, 197), (197, 196, 204, 205), (205, 204, 212, 213), (213, 212, 220, 221), (221, 220, 228, 229), (229, 228, 236, 237), (237, 236, 244, 245), (245, 244, 252, 253), (253, 252, 260, 261), (261, 260, 268, 269), (269, 268, 276, 277), (277, 276, 284, 285), (285, 284, 292, 293), (293, 292, 300, 301), (301, 300, 308, 309), (309, 308, 316, 317), (317, 316, 324, 325), (325, 324, 332, 333), (333, 332, 340, 341), (341, 340, 348, 349), (349, 348, 356, 357), (357, 356, 364, 365), (365, 364, 372, 373), (373, 372, 380, 381), (381, 380, 388, 389), (389, 388, 396, 397), (397, 396, 404, 405), (405, 404, 412, 413), (413, 412, 420, 421), (421, 420, 428, 429), (429, 428, 436, 437), (437, 436, 444, 445), (445, 444, 452, 453), (453, 452, 460, 461), (461, 460, 468, 469), (469, 468, 476, 477), (477, 476, 484, 485), (485, 484, 492, 493), (493, 492, 500, 501), (501, 500, 508, 509), (509, 508, 516, 517), (517, 516, 524, 525), (525, 524, 532, 533), (533, 532, 540, 541), (541, 540, 548, 549), (549, 548, 556, 557), (557, 556, 564, 565), (565, 564, 572, 573), (573, 572, 580, 581), (581, 580, 588, 589), (589, 588, 596, 597), (597, 596, 604, 605), (605, 604, 612, 613), (613, 612, 620, 621), (621, 620, 628, 629), (629, 628, 636, 637), (637, 636, 644, 645), (645, 644, 652, 653), (653, 652, 660, 661), (661, 660, 668, 669), (669, 668, 676, 677), (677, 676, 684, 685), (685, 684, 692, 693), (693, 692, 700, 701), (701, 700, 708, 709), (709, 708, 716, 717), (717, 716, 724, 725), (725, 724, 732, 733), (733, 732, 740, 741), (741, 740, 748, 749), (749, 748, 756, 757), (757, 756, 764, 765), (765, 764, 772, 773), (773, 772, 780, 781), (781, 780, 788, 789), (789, 788, 796, 797), (797, 796, 804, 805), (805, 804, 812, 813), (813, 812, 820, 821), (821, 820, 828, 829), (829, 828, 836, 837), (837, 836, 844, 845), (845, 844, 852, 853), (853, 852, 860, 861), (861, 860, 868, 869), (869, 868, 876, 877), (877, 876, 884, 885), (885, 884, 892, 893), (893, 892, 900, 901), (901, 900, 908, 909), (909, 908, 916, 917), (917, 916, 924, 925), (925, 924, 932, 933), (933, 932, 940, 941), (941, 940, 948, 949), (949, 948, 956, 957), (957, 956, 964, 965), (965, 964, 972, 973), (973, 972, 980, 981), (981, 980, 988, 989), (989, 988, 996, 997), (997, 996, 1004, 1005), (1005, 1004, 1012, 1013), (1013, 1012, 1020, 1021), (1021, 1020, 1028, 1029), (6, 5, 13, 14), (14, 13, 21, 22), (22, 21, 29, 30), (30, 29, 37, 38), (38, 37, 45, 46), (46, 45, 53, 54), (54, 53, 61, 62), (62, 61, 69, 70), (70, 69, 77, 78), (78, 77, 85, 86), (86, 85, 93, 94), (94, 93, 101, 102), (102, 101, 109, 110), (110, 109, 117, 118), (118, 117, 125, 126), (126, 125, 133, 134), (134, 133, 141, 142), (142, 141, 149, 150), (150, 149, 157, 158), (158, 157, 165, 166), (166, 165, 173, 174), (174, 173, 181, 182), (182, 181, 189, 190), (190, 189, 197, 198), (198, 197, 205, 206), (206, 205, 213, 214), (214, 213, 221, 222), (222, 221, 229, 230), (230, 229, 237, 238), (238, 237, 245, 246), (246, 245, 253, 254), (254, 253, 261, 262), (262, 261, 269, 270), (270, 269, 277, 278), (278, 277, 285, 286), (286, 285, 293, 294), (294, 293, 301, 302), (302, 301, 309, 310), (310, 309, 317, 318), (318, 317, 325, 326), (326, 325, 333, 334), (334, 333, 341, 342), (342, 341, 349, 350), (350, 349, 357, 358), (358, 357, 365, 366), (366, 365, 373, 374), (374, 373, 381, 382), (382, 381, 389, 390), (390, 389, 397, 398), (398, 397, 405, 406), (406, 405, 413, 414), (414, 413, 421, 422), (422, 421, 429, 430), (430, 429, 437, 438), (438, 437, 445, 446), (446, 445, 453, 454), (454, 453, 461, 462), (462, 461, 469, 470), (470, 469, 477, 478), (478, 477, 485, 486), (486, 485, 493, 494), (494, 493, 501, 502), (502, 501, 509, 510), (510, 509, 517, 518), (518, 517, 525, 526), (526, 525, 533, 534), (534, 533, 541, 542), (542, 541, 549, 550), (550, 549, 557, 558), (558, 557, 565, 566), (566, 565, 573, 574), (574, 573, 581, 582), (582, 581, 589, 590), (590, 589, 597, 598), (598, 597, 605, 606), (606, 605, 613, 614), (614, 613, 621, 622), (622, 621, 629, 630), (630, 629, 637, 638), (638, 637, 645, 646), (646, 645, 653, 654), (654, 653, 661, 662), (662, 661, 669, 670), (670, 669, 677, 678), (678, 677, 685, 686), (686, 685, 693, 694), (694, 693, 701, 702), (702, 701, 709, 710), (710, 709, 717, 718), (718, 717, 725, 726), (726, 725, 733, 734), (734, 733, 741, 742), (742, 741, 749, 750), (750, 749, 757, 758), (758, 757, 765, 766), (766, 765, 773, 774), (774, 773, 781, 782), (782, 781, 789, 790), (790, 789, 797, 798), (798, 797, 805, 806), (806, 805, 813, 814), (814, 813, 821, 822), (822, 821, 829, 830), (830, 829, 837, 838), (838, 837, 845, 846), (846, 845, 853, 854), (854, 853, 861, 862), (862, 861, 869, 870), (870, 869, 877, 878), (878, 877, 885, 886), (886, 885, 893, 894), (894, 893, 901, 902), (902, 901, 909, 910), (910, 909, 917, 918), (918, 917, 925, 926), (926, 925, 933, 934), (934, 933, 941, 942), (942, 941, 949, 950), (950, 949, 957, 958), (958, 957, 965, 966), (966, 965, 973, 974), (974, 973, 981, 982), (982, 981, 989, 990), (990, 989, 997, 998), (998, 997, 1005, 1006), (1006, 1005, 1013, 1014), (1014, 1013, 1021, 1022), (1022, 1021, 1029, 1030), (7, 6, 14, 15), (15, 14, 22, 23), (23, 22, 30, 31), (31, 30, 38, 39), (39, 38, 46, 47), (47, 46, 54, 55), (55, 54, 62, 63), (63, 62, 70, 71), (71, 70, 78, 79), (79, 78, 86, 87), (87, 86, 94, 95), (95, 94, 102, 103), (103, 102, 110, 111), (111, 110, 118, 119), (119, 118, 126, 127), (127, 126, 134, 135), (135, 134, 142, 143), (143, 142, 150, 151), (151, 150, 158, 159), (159, 158, 166, 167), (167, 166, 174, 175), (175, 174, 182, 183), (183, 182, 190, 191), (191, 190, 198, 199), (199, 198, 206, 207), (207, 206, 214, 215), (215, 214, 222, 223), (223, 222, 230, 231), (231, 230, 238, 239), (239, 238, 246, 247), (247, 246, 254, 255), (255, 254, 262, 263), (263, 262, 270, 271), (271, 270, 278, 279), (279, 278, 286, 287), (287, 286, 294, 295), (295, 294, 302, 303), (303, 302, 310, 311), (311, 310, 318, 319), (319, 318, 326, 327), (327, 326, 334, 335), (335, 334, 342, 343), (343, 342, 350, 351), (351, 350, 358, 359), (359, 358, 366, 367), (367, 366, 374, 375), (375, 374, 382, 383), (383, 382, 390, 391), (391, 390, 398, 399), (399, 398, 406, 407), (407, 406, 414, 415), (415, 414, 422, 423), (423, 422, 430, 431), (431, 430, 438, 439), (439, 438, 446, 447), (447, 446, 454, 455), (455, 454, 462, 463), (463, 462, 470, 471), (471, 470, 478, 479), (479, 478, 486, 487), (487, 486, 494, 495), (495, 494, 502, 503), (503, 502, 510, 511), (511, 510, 518, 519), (519, 518, 526, 527), (527, 526, 534, 535), (535, 534, 542, 543), (543, 542, 550, 551), (551, 550, 558, 559), (559, 558, 566, 567), (567, 566, 574, 575), (575, 574, 582, 583), (583, 582, 590, 591), (591, 590, 598, 599), (599, 598, 606, 607), (607, 606, 614, 615), (615, 614, 622, 623), (623, 622, 630, 631), (631, 630, 638, 639), (639, 638, 646, 647), (647, 646, 654, 655), (655, 654, 662, 663), (663, 662, 670, 671), (671, 670, 678, 679), (679, 678, 686, 687), (687, 686, 694, 695), (695, 694, 702, 703), (703, 702, 710, 711), (711, 710, 718, 719), (719, 718, 726, 727), (727, 726, 734, 735), (735, 734, 742, 743), (743, 742, 750, 751), (751, 750, 758, 759), (759, 758, 766, 767), (767, 766, 774, 775), (775, 774, 782, 783), (783, 782, 790, 791), (791, 790, 798, 799), (799, 798, 806, 807), (807, 806, 814, 815), (815, 814, 822, 823), (823, 822, 830, 831), (831, 830, 838, 839), (839, 838, 846, 847), (847, 846, 854, 855), (855, 854, 862, 863), (863, 862, 870, 871), (871, 870, 878, 879), (879, 878, 886, 887), (887, 886, 894, 895), (895, 894, 902, 903), (903, 902, 910, 911), (911, 910, 918, 919), (919, 918, 926, 927), (927, 926, 934, 935), (935, 934, 942, 943), (943, 942, 950, 951), (951, 950, 958, 959), (959, 958, 966, 967), (967, 966, 974, 975), (975, 974, 982, 983), (983, 982, 990, 991), (991, 990, 998, 999), (999, 998, 1006, 1007), (1007, 1006, 1014, 1015), (1015, 1014, 1022, 1023), (1023, 1022, 1030, 1031), (0, 7, 15, 8), (8, 15, 23, 16), (16, 23, 31, 24), (24, 31, 39, 32), (32, 39, 47, 40), (40, 47, 55, 48), (48, 55, 63, 56), (56, 63, 71, 64), (64, 71, 79, 72), (72, 79, 87, 80), (80, 87, 95, 88), (88, 95, 103, 96), (96, 103, 111, 104), (104, 111, 119, 112), (112, 119, 127, 120), (120, 127, 135, 128), (128, 135, 143, 136), (136, 143, 151, 144), (144, 151, 159, 152), (152, 159, 167, 160), (160, 167, 175, 168), (168, 175, 183, 176), (176, 183, 191, 184), (184, 191, 199, 192), (192, 199, 207, 200), (200, 207, 215, 208), (208, 215, 223, 216), (216, 223, 231, 224), (224, 231, 239, 232), (232, 239, 247, 240), (240, 247, 255, 248), (248, 255, 263, 256), (256, 263, 271, 264), (264, 271, 279, 272), (272, 279, 287, 280), (280, 287, 295, 288), (288, 295, 303, 296), (296, 303, 311, 304), (304, 311, 319, 312), (312, 319, 327, 320), (320, 327, 335, 328), (328, 335, 343, 336), (336, 343, 351, 344), (344, 351, 359, 352), (352, 359, 367, 360), (360, 367, 375, 368), (368, 375, 383, 376), (376, 383, 391, 384), (384, 391, 399, 392), (392, 399, 407, 400), (400, 407, 415, 408), (408, 415, 423, 416), (416, 423, 431, 424), (424, 431, 439, 432), (432, 439, 447, 440), (440, 447, 455, 448), (448, 455, 463, 456), (456, 463, 471, 464), (464, 471, 479, 472), (472, 479, 487, 480), (480, 487, 495, 488), (488, 495, 503, 496), (496, 503, 511, 504), (504, 511, 519, 512), (512, 519, 527, 520), (520, 527, 535, 528), (528, 535, 543, 536), (536, 543, 551, 544), (544, 551, 559, 552), (552, 559, 567, 560), (560, 567, 575, 568), (568, 575, 583, 576), (576, 583, 591, 584), (584, 591, 599, 592), (592, 599, 607, 600), (600, 607, 615, 608), (608, 615, 623, 616), (616, 623, 631, 624), (624, 631, 639, 632), (632, 639, 647, 640), (640, 647, 655, 648), (648, 655, 663, 656), (656, 663, 671, 664), (664, 671, 679, 672), (672, 679, 687, 680), (680, 687, 695, 688), (688, 695, 703, 696), (696, 703, 711, 704), (704, 711, 719, 712), (712, 719, 727, 720), (720, 727, 735, 728), (728, 735, 743, 736), (736, 743, 751, 744), (744, 751, 759, 752), (752, 759, 767, 760), (760, 767, 775, 768), (768, 775, 783, 776), (776, 783, 791, 784), (784, 791, 799, 792), (792, 799, 807, 800), (800, 807, 815, 808), (808, 815, 823, 816), (816, 823, 831, 824), (824, 831, 839, 832), (832, 839, 847, 840), (840, 847, 855, 848), (848, 855, 863, 856), (856, 863, 871, 864), (864, 871, 879, 872), (872, 879, 887, 880), (880, 887, 895, 888), (888, 895, 903, 896), (896, 903, 911, 904), (904, 911, 919, 912), (912, 919, 927, 920), (920, 927, 935, 928), (928, 935, 943, 936), (936, 943, 951, 944), (944, 951, 959, 952), (952, 959, 967, 960), (960, 967, 975, 968), (968, 975, 983, 976), (976, 983, 991, 984), (984, 991, 999, 992), (992, 999, 1007, 1000), (1000, 1007, 1015, 1008), (1008, 1015, 1023, 1016), (1016, 1023, 1031, 1024), (1025, 1024, 1031, 1030, 1029, 1028, 1027, 1026), (1, 2, 3, 4, 5, 6, 7, 0), (1056, 1059, 1085, 1116), (1074, 1072, 1124, 1125), (1065, 1067, 1097, 1094), (1060, 1058, 1117, 1118), (1073, 1075, 1109, 1106), (1068, 1066, 1121, 1122), (1059, 1061, 1088, 1085), (1076, 1074, 1125, 1126), (1067, 1069, 1100, 1097), (1062, 1060, 1118, 1119), (1075, 1077, 1112, 1109), (1070, 1068, 1122, 1123), (1061, 1063, 1091, 1088), (1079, 1078, 1057, 1056), (1078, 1076, 1126, 1127), (1077, 1076, 1078, 1079), (1069, 1071, 1103, 1100), (1075, 1074, 1076, 1077), (1064, 1062, 1119, 1120), (1073, 1072, 1074, 1075), (1077, 1079, 1115, 1112), (1071, 1070, 1072, 1073), (1072, 1070, 1123, 1124), (1069, 1068, 1070, 1071), (1063, 1065, 1094, 1091), (1067, 1066, 1068, 1069), (1057, 1078, 1127, 1084), (1065, 1064, 1066, 1067), (1058, 1057, 1084, 1117), (1063, 1062, 1064, 1065), (1071, 1073, 1106, 1103), (1061, 1060, 1062, 1063), (1066, 1064, 1120, 1121), (1059, 1058, 1060, 1061), (1079, 1056, 1116, 1115), (1056, 1057, 1058, 1059), (1084, 1083, 1082, 1117), (1117, 1082, 1087, 1118), (1118, 1087, 1090, 1119), (1119, 1090, 1093, 1120), (1120, 1093, 1096, 1121), (1121, 1096, 1099, 1122), (1122, 1099, 1102, 1123), (1123, 1102, 1105, 1124), (1124, 1105, 1108, 1125), (1125, 1108, 1111, 1126), (1107, 1110, 1035, 1037), (1126, 1111, 1114, 1127), (1127, 1114, 1083, 1084), (1092, 1095, 1045, 1047), (1113, 1115, 1116, 1080), (1110, 1112, 1115, 1113), (1107, 1109, 1112, 1110), (1104, 1106, 1109, 1107), (1101, 1103, 1106, 1104), (1098, 1100, 1103, 1101), (1095, 1097, 1100, 1098), (1092, 1094, 1097, 1095), (1089, 1091, 1094, 1092), (1086, 1088, 1091, 1089), (1081, 1085, 1088, 1086), (1080, 1116, 1085, 1081), (1096, 1093, 1046, 1044), (1111, 1108, 1036, 1034), (1086, 1089, 1049, 1051), (1101, 1104, 1039, 1041), (1080, 1081, 1054, 1055), (1090, 1087, 1050, 1048), (1105, 1102, 1040, 1038), (1082, 1083, 1052, 1053), (1095, 1098, 1043, 1045), (1110, 1113, 1033, 1035), (1099, 1096, 1044, 1042), (1114, 1111, 1034, 1032), (1089, 1092, 1047, 1049), (1104, 1107, 1037, 1039), (1093, 1090, 1048, 1046), (1108, 1105, 1038, 1036), (1081, 1086, 1051, 1054), (1098, 1101, 1041, 1043), (1113, 1080, 1055, 1033), (1087, 1082, 1053, 1050), (1102, 1099, 1042, 1040), (1083, 1114, 1032, 1052), (1032, 1034, 1035, 1033), (1052, 1032, 1033, 1055), (1053, 1052, 1055, 1054), (1050, 1053, 1054, 1051), (1048, 1050, 1051, 1049), (1046, 1048, 1049, 1047), (1044, 1046, 1047, 1045), (1042, 1044, 1045, 1043), (1040, 1042, 1043, 1041), (1038, 1040, 1041, 1039), (1036, 1038, 1039, 1037), (1034, 1036, 1037, 1035)])
me_circle.polygons.foreach_set('material_index', [0, 0, 0, 0, 0, 0, 0, 0, 0, 0, 0, 0, 0, 0, 0, 0, 0, 0, 0, 0, 0, 0, 0, 0, 0, 0, 0, 0, 0, 0, 0, 0, 0, 0, 0, 0, 0, 0, 0, 0, 0, 0, 0, 0, 0, 0, 0, 0, 0, 0, 0, 0, 0, 0, 0, 0, 0, 0, 0, 0, 0, 0, 0, 0, 0, 0, 0, 0, 0, 0, 0, 0, 0, 0, 0, 0, 0, 0, 0, 0, 0, 0, 0, 0, 0, 0, 0, 0, 0, 0, 0, 0, 0, 0, 0, 0, 0, 0, 0, 0, 0, 0, 0, 0, 0, 0, 0, 0, 0, 0, 0, 0, 0, 0, 0, 0, 0, 0, 0, 0, 0, 0, 0, 0, 0, 0, 0, 0, 0, 0, 0, 0, 0, 0, 0, 0, 0, 0, 0, 0, 0, 0, 0, 0, 0, 0, 0, 0, 0, 0, 0, 0, 0, 0, 0, 0, 0, 0, 0, 0, 0, 0, 0, 0, 0, 0, 0, 0, 0, 0, 0, 0, 0, 0, 0, 0, 0, 0, 0, 0, 0, 0, 0, 0, 0, 0, 0, 0, 0, 0, 0, 0, 0, 0, 0, 0, 0, 0, 0, 0, 0, 0, 0, 0, 0, 0, 0, 0, 0, 0, 0, 0, 0, 0, 0, 0, 0, 0, 0, 0, 0, 0, 0, 0, 0, 0, 0, 0, 0, 0, 0, 0, 0, 0, 0, 0, 0, 0, 0, 0, 0, 0, 0, 0, 0, 0, 0, 0, 0, 0, 0, 0, 0, 0, 0, 0, 0, 0, 0, 0, 0, 0, 0, 0, 0, 0, 0, 0, 0, 0, 0, 0, 0, 0, 0, 0, 0, 0, 0, 0, 0, 0, 0, 0, 0, 0, 0, 0, 0, 0, 0, 0, 0, 0, 0, 0, 0, 0, 0, 0, 0, 0, 0, 0, 0, 0, 0, 0, 0, 0, 0, 0, 0, 0, 0, 0, 0, 0, 0, 0, 0, 0, 0, 0, 0, 0, 0, 0, 0, 0, 0, 0, 0, 0, 0, 0, 0, 0, 0, 0, 0, 0, 0, 0, 0, 0, 0, 0, 0, 0, 0, 0, 0, 0, 0, 0, 0, 0, 0, 0, 0, 0, 0, 0, 0, 0, 0, 0, 0, 0, 0, 0, 0, 0, 0, 0, 0, 0, 0, 0, 0, 0, 0, 0, 0, 0, 0, 0, 0, 0, 0, 0, 0, 0, 0, 0, 0, 0, 0, 0, 0, 0, 0, 0, 0, 0, 0, 0, 0, 0, 0, 0, 0, 0, 0, 0, 0, 0, 0, 0, 0, 0, 0, 0, 0, 0, 0, 0, 0, 0, 0, 0, 0, 0, 0, 0, 0, 0, 0, 0, 0, 0, 0, 0, 0, 0, 0, 0, 0, 0, 0, 0, 0, 0, 0, 0, 0, 0, 0, 0, 0, 0, 0, 0, 0, 0, 0, 0, 0, 0, 0, 0, 0, 0, 0, 0, 0, 0, 0, 0, 0, 0, 0, 0, 0, 0, 0, 0, 0, 0, 0, 0, 0, 0, 0, 0, 0, 0, 0, 0, 0, 0, 0, 0, 0, 0, 0, 0, 0, 0, 0, 0, 0, 0, 0, 0, 0, 0, 0, 0, 0, 0, 0, 0, 0, 0, 0, 0, 0, 0, 0, 0, 0, 0, 0, 0, 0, 0, 0, 0, 0, 0, 0, 0, 0, 0, 0, 0, 0, 0, 0, 0, 0, 0, 0, 0, 0, 0, 0, 0, 0, 0, 0, 0, 0, 0, 0, 0, 0, 0, 0, 0, 0, 0, 0, 0, 0, 0, 0, 0, 0, 0, 0, 0, 0, 0, 0, 0, 0, 0, 0, 0, 0, 0, 0, 0, 0, 0, 0, 0, 0, 0, 0, 0, 0, 0, 0, 0, 0, 0, 0, 0, 0, 0, 0, 0, 0, 0, 0, 0, 0, 0, 0, 0, 0, 0, 0, 0, 0, 0, 0, 0, 0, 0, 0, 0, 0, 0, 0, 0, 0, 0, 0, 0, 0, 0, 0, 0, 0, 0, 0, 0, 0, 0, 0, 0, 0, 0, 0, 0, 0, 0, 0, 0, 0, 0, 0, 0, 0, 0, 0, 0, 0, 0, 0, 0, 0, 0, 0, 0, 0, 0, 0, 0, 0, 0, 0, 0, 0, 0, 0, 0, 0, 0, 0, 0, 0, 0, 0, 0, 0, 0, 0, 0, 0, 0, 0, 0, 0, 0, 0, 0, 0, 0, 0, 0, 0, 0, 0, 0, 0, 0, 0, 0, 0, 0, 0, 0, 0, 0, 0, 0, 0, 0, 0, 0, 0, 0, 0, 0, 0, 0, 0, 0, 0, 0, 0, 0, 0, 0, 0, 0, 0, 0, 0, 0, 0, 0, 0, 0, 0, 0, 0, 0, 0, 0, 0, 0, 0, 0, 0, 0, 0, 0, 0, 0, 0, 0, 0, 0, 0, 0, 0, 0, 0, 0, 0, 0, 0, 0, 0, 0, 0, 0, 0, 0, 0, 0, 0, 0, 0, 0, 0, 0, 0, 0, 0, 0, 0, 0, 0, 0, 0, 0, 0, 0, 0, 0, 0, 0, 0, 0, 0, 0, 0, 0, 0, 0, 0, 0, 0, 0, 0, 0, 0, 0, 0, 0, 0, 0, 0, 0, 0, 0, 0, 0, 0, 0, 0, 0, 0, 0, 0, 0, 0, 0, 0, 0, 0, 0, 0, 0, 0, 0, 0, 0, 0, 0, 0, 0, 0, 0, 0, 0, 0, 0, 0, 0, 0, 0, 0, 0, 0, 0, 0, 0, 0, 0, 0, 0, 0, 0, 0, 0, 0, 0, 0, 0, 0, 0, 0, 0, 0, 0, 0, 0, 0, 0, 0, 0, 0, 0, 0, 0, 0, 0, 0, 0, 0, 0, 0, 0, 0, 0, 0, 0, 0, 0, 0, 0, 0, 0, 0, 0, 0, 0, 0, 0, 0, 0, 0, 0, 0, 0, 0, 0, 0, 0, 0, 0, 0, 0, 0, 0, 0, 0, 0, 0, 0, 0, 0, 0, 0, 0, 0, 0, 0, 0, 0, 0, 0, 0, 0, 0, 0, 0, 0, 0, 0, 0, 0, 0, 0, 0, 0, 0, 0, 0, 0, 0, 0, 0, 0, 0, 0, 0, 0, 0, 0, 0, 0, 0, 0, 0, 0, 0, 0, 0, 0, 0, 0, 0, 0, 0, 0, 0, 0, 0, 0, 0, 0, 0, 0, 0, 0, 0, 1, 1, 1, 1, 1, 1, 1, 1, 1, 1, 1, 1, 1, 1, 1, 1, 1, 1, 1, 1, 1, 1, 1, 1, 1, 1, 1, 1, 1, 1, 1, 1, 1, 1, 1, 1, 1, 1, 1, 1, 1, 1, 1, 1, 1, 1, 1, 1, 1, 1, 1, 1, 1, 1, 1, 1, 1, 1, 1, 1, 1, 1, 1, 1, 1, 1, 1, 1, 1, 1, 1, 1, 1, 1, 1, 1, 1, 1, 1, 1, 1, 1, 1, 1, 1, 1, 1, 1, 1, 1, 1, 1, 1, 1, 1, 1])
me_circle.materials.append(mat_copperwire)
me_circle.materials.append(mat_copperwirespool)
me_circle.use_remesh_preserve_volume = False
me_circle.use_remesh_preserve_attributes = False
me_circle.use_mirror_vertex_groups = False
me_circle.update()

# ---- objects
ob_copperwire = bpy.data.objects.new('CopperWire', me_circle)

# ---- transforms, parenting, visibility, modifiers, constraints
ob_copperwire.location = (0.0, 0.0, 0.0)
ob_copperwire.lineart.crease_threshold = 0.0

# ---- collection membership
col_collection_1.objects.link(ob_copperwire)

# ---- scene / render settings (as saved in the file)
scene.frame_start = 1; scene.frame_end = 250; scene.frame_set(1)
scene.render.engine = 'BLENDER_EEVEE_NEXT'
scene.render.resolution_percentage = 50
scene.render.dither_intensity = 0.0
scene.cycles.use_denoising = False
scene.cycles.samples = 128
scene.cycles.sampling_pattern = 'TABULATED_SOBOL'
scene.cycles.use_adaptive_sampling = False
scene.cycles.use_light_tree = False
scene.cycles.blur_glossy = 0.0
scene.cycles.sample_clamp_indirect = 0.0
scene.view_settings.view_transform = 'Standard'
bpy.context.view_layer.update()

# ---- added for rendering (the .blend has no active camera and no usable light): camera, sun
cam_auto = bpy.data.cameras.new('AutoCamera')
cam_auto.lens = 50.0
cam_auto.sensor_width = 36.0
cam_auto.clip_end = 1000.0
ob_auto_camera = bpy.data.objects.new('AutoCamera', cam_auto)
scene.collection.objects.link(ob_auto_camera)
ob_auto_camera.location = (0.591138, -0.709365, 0.51291)
ob_auto_camera.rotation_euler = (1.09748, -7.21219e-08, 0.694738)
scene.camera = ob_auto_camera
light_auto_sun = bpy.data.lights.new('AutoSun', 'SUN')
light_auto_sun.energy = 3.0
light_auto_sun.angle = 0.0523599
ob_auto_sun = bpy.data.objects.new('AutoSun', light_auto_sun)
scene.collection.objects.link(ob_auto_sun)
ob_auto_sun.rotation_euler = (0.872665, 0.174533, 0.523599)
bpy.context.view_layer.update()

